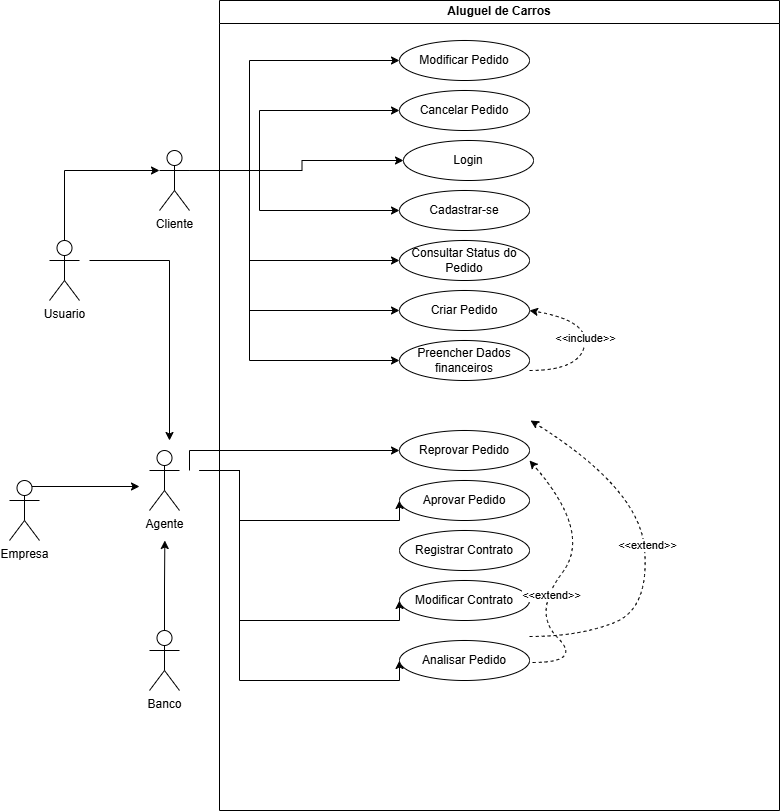

The diagram above was exported from draw.io. Its source (the exported page's mxGraphModel, read from the mxfile embedded in the PNG):
<mxGraphModel dx="788" dy="469" grid="1" gridSize="10" guides="1" tooltips="1" connect="1" arrows="1" fold="1" page="1" pageScale="1" pageWidth="827" pageHeight="1169" math="0" shadow="0">
  <root>
    <mxCell id="0" />
    <mxCell id="1" parent="0" />
    <mxCell id="KnkG1WBrOWC5aLT-47i4-53" edge="1" parent="1" style="edgeStyle=orthogonalEdgeStyle;rounded=0;orthogonalLoop=1;jettySize=auto;html=1;entryX=0;entryY=0.5;entryDx=0;entryDy=0;" target="KnkG1WBrOWC5aLT-47i4-18">
      <mxGeometry relative="1" as="geometry">
        <Array as="points">
          <mxPoint x="260" y="170" />
          <mxPoint x="260" y="60" />
        </Array>
        <mxPoint x="210" y="170" as="sourcePoint" />
      </mxGeometry>
    </mxCell>
    <mxCell id="KnkG1WBrOWC5aLT-47i4-54" edge="1" parent="1" style="edgeStyle=orthogonalEdgeStyle;rounded=0;orthogonalLoop=1;jettySize=auto;html=1;entryX=0;entryY=0.5;entryDx=0;entryDy=0;" target="KnkG1WBrOWC5aLT-47i4-19">
      <mxGeometry relative="1" as="geometry">
        <Array as="points">
          <mxPoint x="270" y="170" />
          <mxPoint x="270" y="110" />
        </Array>
        <mxPoint x="210" y="170" as="sourcePoint" />
      </mxGeometry>
    </mxCell>
    <mxCell id="KnkG1WBrOWC5aLT-47i4-55" edge="1" parent="1" style="edgeStyle=orthogonalEdgeStyle;rounded=0;orthogonalLoop=1;jettySize=auto;html=1;entryX=0;entryY=0.5;entryDx=0;entryDy=0;" target="KnkG1WBrOWC5aLT-47i4-20">
      <mxGeometry relative="1" as="geometry">
        <mxPoint x="210" y="170" as="sourcePoint" />
      </mxGeometry>
    </mxCell>
    <mxCell id="KnkG1WBrOWC5aLT-47i4-56" edge="1" parent="1" style="edgeStyle=orthogonalEdgeStyle;rounded=0;orthogonalLoop=1;jettySize=auto;html=1;entryX=0;entryY=0.5;entryDx=0;entryDy=0;" target="KnkG1WBrOWC5aLT-47i4-21">
      <mxGeometry relative="1" as="geometry">
        <Array as="points">
          <mxPoint x="270" y="170" />
          <mxPoint x="270" y="210" />
        </Array>
        <mxPoint x="210" y="170" as="sourcePoint" />
      </mxGeometry>
    </mxCell>
    <mxCell id="KnkG1WBrOWC5aLT-47i4-58" edge="1" parent="1" source="KnkG1WBrOWC5aLT-47i4-1" style="edgeStyle=orthogonalEdgeStyle;rounded=0;orthogonalLoop=1;jettySize=auto;html=1;exitX=1;exitY=0.3333333333333333;exitDx=0;exitDy=0;exitPerimeter=0;entryX=0;entryY=0.5;entryDx=0;entryDy=0;" target="KnkG1WBrOWC5aLT-47i4-22">
      <mxGeometry relative="1" as="geometry">
        <Array as="points">
          <mxPoint x="260" y="170" />
          <mxPoint x="260" y="260" />
        </Array>
      </mxGeometry>
    </mxCell>
    <mxCell id="KnkG1WBrOWC5aLT-47i4-59" edge="1" parent="1" source="KnkG1WBrOWC5aLT-47i4-1" style="edgeStyle=orthogonalEdgeStyle;rounded=0;orthogonalLoop=1;jettySize=auto;html=1;exitX=1;exitY=0.3333333333333333;exitDx=0;exitDy=0;exitPerimeter=0;entryX=0;entryY=0.5;entryDx=0;entryDy=0;" target="KnkG1WBrOWC5aLT-47i4-24">
      <mxGeometry relative="1" as="geometry">
        <Array as="points">
          <mxPoint x="260" y="170" />
          <mxPoint x="260" y="310" />
        </Array>
      </mxGeometry>
    </mxCell>
    <mxCell id="KnkG1WBrOWC5aLT-47i4-60" edge="1" parent="1" source="KnkG1WBrOWC5aLT-47i4-1" style="edgeStyle=orthogonalEdgeStyle;rounded=0;orthogonalLoop=1;jettySize=auto;html=1;exitX=1;exitY=0.3333333333333333;exitDx=0;exitDy=0;exitPerimeter=0;entryX=0;entryY=0.5;entryDx=0;entryDy=0;" target="KnkG1WBrOWC5aLT-47i4-25">
      <mxGeometry relative="1" as="geometry">
        <Array as="points">
          <mxPoint x="260" y="170" />
          <mxPoint x="260" y="360" />
        </Array>
      </mxGeometry>
    </mxCell>
    <mxCell id="KnkG1WBrOWC5aLT-47i4-1" parent="1" style="shape=umlActor;verticalLabelPosition=bottom;verticalAlign=top;html=1;outlineConnect=0;" value="Cliente" vertex="1">
      <mxGeometry height="60" width="30" x="170" y="150" as="geometry" />
    </mxCell>
    <mxCell id="KnkG1WBrOWC5aLT-47i4-2" parent="1" style="shape=umlActor;verticalLabelPosition=bottom;verticalAlign=top;html=1;outlineConnect=0;" value="Usuario" vertex="1">
      <mxGeometry height="60" width="30" x="60" y="240" as="geometry" />
    </mxCell>
    <mxCell id="KnkG1WBrOWC5aLT-47i4-31" edge="1" parent="1" style="edgeStyle=orthogonalEdgeStyle;rounded=0;orthogonalLoop=1;jettySize=auto;html=1;entryX=0;entryY=0.5;entryDx=0;entryDy=0;" target="KnkG1WBrOWC5aLT-47i4-26">
      <mxGeometry relative="1" as="geometry">
        <Array as="points">
          <mxPoint x="200" y="470" />
          <mxPoint x="200" y="470" />
        </Array>
        <mxPoint x="200" y="470" as="sourcePoint" />
      </mxGeometry>
    </mxCell>
    <mxCell id="KnkG1WBrOWC5aLT-47i4-34" edge="1" parent="1" style="edgeStyle=orthogonalEdgeStyle;rounded=0;orthogonalLoop=1;jettySize=auto;html=1;entryX=0;entryY=0.5;entryDx=0;entryDy=0;" target="KnkG1WBrOWC5aLT-47i4-27">
      <mxGeometry relative="1" as="geometry">
        <Array as="points">
          <mxPoint x="250" y="470" />
          <mxPoint x="250" y="520" />
        </Array>
        <mxPoint x="210" y="470" as="sourcePoint" />
      </mxGeometry>
    </mxCell>
    <mxCell id="KnkG1WBrOWC5aLT-47i4-35" edge="1" parent="1" style="edgeStyle=orthogonalEdgeStyle;rounded=0;orthogonalLoop=1;jettySize=auto;html=1;entryX=0;entryY=0.5;entryDx=0;entryDy=0;" target="KnkG1WBrOWC5aLT-47i4-30">
      <mxGeometry relative="1" as="geometry">
        <Array as="points">
          <mxPoint x="250" y="470" />
          <mxPoint x="250" y="620" />
        </Array>
        <mxPoint x="210" y="470" as="sourcePoint" />
      </mxGeometry>
    </mxCell>
    <mxCell id="KnkG1WBrOWC5aLT-47i4-36" edge="1" parent="1" style="edgeStyle=orthogonalEdgeStyle;rounded=0;orthogonalLoop=1;jettySize=auto;html=1;entryX=0;entryY=0.5;entryDx=0;entryDy=0;" target="KnkG1WBrOWC5aLT-47i4-28">
      <mxGeometry relative="1" as="geometry">
        <Array as="points">
          <mxPoint x="250" y="470" />
          <mxPoint x="250" y="680" />
        </Array>
        <mxPoint x="210" y="470" as="sourcePoint" />
      </mxGeometry>
    </mxCell>
    <mxCell id="KnkG1WBrOWC5aLT-47i4-3" parent="1" style="shape=umlActor;verticalLabelPosition=bottom;verticalAlign=top;html=1;outlineConnect=0;" value="Agente" vertex="1">
      <mxGeometry height="60" width="30" x="160" y="450" as="geometry" />
    </mxCell>
    <mxCell id="KnkG1WBrOWC5aLT-47i4-6" edge="1" parent="1" source="KnkG1WBrOWC5aLT-47i4-2" style="edgeStyle=orthogonalEdgeStyle;rounded=0;orthogonalLoop=1;jettySize=auto;html=1;exitX=0.5;exitY=0;exitDx=0;exitDy=0;exitPerimeter=0;entryX=0;entryY=0.3333333333333333;entryDx=0;entryDy=0;entryPerimeter=0;" target="KnkG1WBrOWC5aLT-47i4-1">
      <mxGeometry relative="1" as="geometry" />
    </mxCell>
    <mxCell id="KnkG1WBrOWC5aLT-47i4-7" parent="1" style="shape=umlActor;verticalLabelPosition=bottom;verticalAlign=top;html=1;outlineConnect=0;" value="Empresa" vertex="1">
      <mxGeometry height="60" width="30" x="20" y="480" as="geometry" />
    </mxCell>
    <mxCell id="KnkG1WBrOWC5aLT-47i4-12" edge="1" parent="1" source="KnkG1WBrOWC5aLT-47i4-8" style="edgeStyle=orthogonalEdgeStyle;rounded=0;orthogonalLoop=1;jettySize=auto;html=1;exitX=0.5;exitY=0;exitDx=0;exitDy=0;exitPerimeter=0;">
      <mxGeometry relative="1" as="geometry">
        <mxPoint x="175.33333333333337" y="540" as="targetPoint" />
      </mxGeometry>
    </mxCell>
    <mxCell id="KnkG1WBrOWC5aLT-47i4-8" parent="1" style="shape=umlActor;verticalLabelPosition=bottom;verticalAlign=top;html=1;outlineConnect=0;" value="Banco" vertex="1">
      <mxGeometry height="60" width="30" x="160" y="630" as="geometry" />
    </mxCell>
    <mxCell id="KnkG1WBrOWC5aLT-47i4-14" edge="1" parent="1" source="KnkG1WBrOWC5aLT-47i4-7" style="edgeStyle=orthogonalEdgeStyle;rounded=0;orthogonalLoop=1;jettySize=auto;html=1;exitX=0.75;exitY=0.1;exitDx=0;exitDy=0;exitPerimeter=0;">
      <mxGeometry relative="1" as="geometry">
        <mxPoint x="150" y="486" as="targetPoint" />
      </mxGeometry>
    </mxCell>
    <mxCell id="KnkG1WBrOWC5aLT-47i4-16" edge="1" parent="1" style="edgeStyle=orthogonalEdgeStyle;rounded=0;orthogonalLoop=1;jettySize=auto;html=1;">
      <mxGeometry relative="1" as="geometry">
        <mxPoint x="100" y="260" as="sourcePoint" />
        <mxPoint x="180" y="440" as="targetPoint" />
      </mxGeometry>
    </mxCell>
    <mxCell id="KnkG1WBrOWC5aLT-47i4-17" parent="1" style="swimlane;whiteSpace=wrap;html=1;" value="Aluguel de Carros" vertex="1">
      <mxGeometry height="810" width="560" x="230" as="geometry" />
    </mxCell>
    <mxCell id="KnkG1WBrOWC5aLT-47i4-18" parent="KnkG1WBrOWC5aLT-47i4-17" style="ellipse;whiteSpace=wrap;html=1;" value="Modificar Pedido" vertex="1">
      <mxGeometry height="40" width="130" x="180" y="40" as="geometry" />
    </mxCell>
    <mxCell id="KnkG1WBrOWC5aLT-47i4-19" parent="KnkG1WBrOWC5aLT-47i4-17" style="ellipse;whiteSpace=wrap;html=1;" value="Cancelar Pedido" vertex="1">
      <mxGeometry height="40" width="130" x="180" y="90" as="geometry" />
    </mxCell>
    <mxCell id="KnkG1WBrOWC5aLT-47i4-20" parent="KnkG1WBrOWC5aLT-47i4-17" style="ellipse;whiteSpace=wrap;html=1;" value="Login" vertex="1">
      <mxGeometry height="40" width="130" x="184" y="140" as="geometry" />
    </mxCell>
    <mxCell id="KnkG1WBrOWC5aLT-47i4-21" parent="KnkG1WBrOWC5aLT-47i4-17" style="ellipse;whiteSpace=wrap;html=1;" value="Cadastrar-se" vertex="1">
      <mxGeometry height="40" width="130" x="180" y="190" as="geometry" />
    </mxCell>
    <mxCell id="KnkG1WBrOWC5aLT-47i4-22" parent="KnkG1WBrOWC5aLT-47i4-17" style="ellipse;whiteSpace=wrap;html=1;" value="Consultar Status do Pedido" vertex="1">
      <mxGeometry height="40" width="130" x="180" y="240" as="geometry" />
    </mxCell>
    <mxCell id="KnkG1WBrOWC5aLT-47i4-24" parent="KnkG1WBrOWC5aLT-47i4-17" style="ellipse;whiteSpace=wrap;html=1;" value="Criar Pedido" vertex="1">
      <mxGeometry height="40" width="130" x="180" y="290" as="geometry" />
    </mxCell>
    <mxCell id="KnkG1WBrOWC5aLT-47i4-25" parent="KnkG1WBrOWC5aLT-47i4-17" style="ellipse;whiteSpace=wrap;html=1;" value="Preencher Dados financeiros" vertex="1">
      <mxGeometry height="40" width="130" x="180" y="340" as="geometry" />
    </mxCell>
    <mxCell id="KnkG1WBrOWC5aLT-47i4-26" parent="KnkG1WBrOWC5aLT-47i4-17" style="ellipse;whiteSpace=wrap;html=1;" value="Reprovar Pedido" vertex="1">
      <mxGeometry height="40" width="130" x="180" y="430" as="geometry" />
    </mxCell>
    <mxCell id="KnkG1WBrOWC5aLT-47i4-27" parent="KnkG1WBrOWC5aLT-47i4-17" style="ellipse;whiteSpace=wrap;html=1;" value="Aprovar Pedido" vertex="1">
      <mxGeometry height="40" width="130" x="180" y="480" as="geometry" />
    </mxCell>
    <mxCell id="KnkG1WBrOWC5aLT-47i4-29" parent="KnkG1WBrOWC5aLT-47i4-17" style="ellipse;whiteSpace=wrap;html=1;" value="Registrar Contrato" vertex="1">
      <mxGeometry height="40" width="130" x="180" y="530" as="geometry" />
    </mxCell>
    <mxCell id="KnkG1WBrOWC5aLT-47i4-30" parent="KnkG1WBrOWC5aLT-47i4-17" style="ellipse;whiteSpace=wrap;html=1;" value="Modificar Contrato" vertex="1">
      <mxGeometry height="40" width="130" x="180" y="580" as="geometry" />
    </mxCell>
    <mxCell id="KnkG1WBrOWC5aLT-47i4-28" parent="KnkG1WBrOWC5aLT-47i4-17" style="ellipse;whiteSpace=wrap;html=1;" value="Analisar Pedido" vertex="1">
      <mxGeometry height="40" width="130" x="180" y="640" as="geometry" />
    </mxCell>
    <mxCell id="KnkG1WBrOWC5aLT-47i4-38" edge="1" parent="KnkG1WBrOWC5aLT-47i4-17" style="curved=1;endArrow=classic;html=1;rounded=0;entryX=1.008;entryY=0.35;entryDx=0;entryDy=0;entryPerimeter=0;dashed=1;" value="">
      <mxGeometry height="50" relative="1" width="50" as="geometry">
        <Array as="points">
          <mxPoint x="360" y="636" />
          <mxPoint x="430" y="608" />
          <mxPoint x="420" y="488" />
        </Array>
        <mxPoint x="310" y="636" as="sourcePoint" />
        <mxPoint x="311.03999999999996" y="420" as="targetPoint" />
      </mxGeometry>
    </mxCell>
    <mxCell id="KnkG1WBrOWC5aLT-47i4-42" connectable="0" parent="KnkG1WBrOWC5aLT-47i4-38" style="edgeLabel;html=1;align=center;verticalAlign=middle;resizable=0;points=[];" value="&amp;lt;&amp;lt;extend&amp;gt;&amp;gt;" vertex="1">
      <mxGeometry relative="1" x="0.0118" y="-3" as="geometry">
        <mxPoint as="offset" />
      </mxGeometry>
    </mxCell>
    <mxCell id="KnkG1WBrOWC5aLT-47i4-50" edge="1" parent="KnkG1WBrOWC5aLT-47i4-17" style="curved=1;endArrow=classic;html=1;rounded=0;entryX=0.977;entryY=0.7;entryDx=0;entryDy=0;entryPerimeter=0;dashed=1;" value="">
      <mxGeometry height="50" relative="1" width="50" as="geometry">
        <Array as="points">
          <mxPoint x="362.99" y="662" />
          <mxPoint x="312.99" y="612" />
          <mxPoint x="372.99" y="532" />
        </Array>
        <mxPoint x="312.99" y="662" as="sourcePoint" />
        <mxPoint x="310" y="460" as="targetPoint" />
      </mxGeometry>
    </mxCell>
    <mxCell id="KnkG1WBrOWC5aLT-47i4-52" connectable="0" parent="KnkG1WBrOWC5aLT-47i4-50" style="edgeLabel;html=1;align=center;verticalAlign=middle;resizable=0;points=[];" value="&amp;lt;&amp;lt;extend&amp;gt;&amp;gt;" vertex="1">
      <mxGeometry relative="1" x="-0.0738" y="-4" as="geometry">
        <mxPoint y="1" as="offset" />
      </mxGeometry>
    </mxCell>
    <mxCell id="KnkG1WBrOWC5aLT-47i4-62" edge="1" parent="KnkG1WBrOWC5aLT-47i4-17" style="curved=1;endArrow=classic;html=1;rounded=0;entryX=1;entryY=0.5;entryDx=0;entryDy=0;dashed=1;" target="KnkG1WBrOWC5aLT-47i4-24" value="">
      <mxGeometry height="50" relative="1" width="50" as="geometry">
        <Array as="points">
          <mxPoint x="360" y="370" />
          <mxPoint x="370" y="320" />
        </Array>
        <mxPoint x="310" y="370" as="sourcePoint" />
        <mxPoint x="360" y="320" as="targetPoint" />
      </mxGeometry>
    </mxCell>
    <mxCell id="KnkG1WBrOWC5aLT-47i4-63" connectable="0" parent="KnkG1WBrOWC5aLT-47i4-62" style="edgeLabel;html=1;align=center;verticalAlign=middle;resizable=0;points=[];" value="&amp;lt;&amp;lt;include&amp;gt;&amp;gt;" vertex="1">
      <mxGeometry relative="1" x="0.0228" y="1" as="geometry">
        <mxPoint as="offset" />
      </mxGeometry>
    </mxCell>
  </root>
</mxGraphModel>